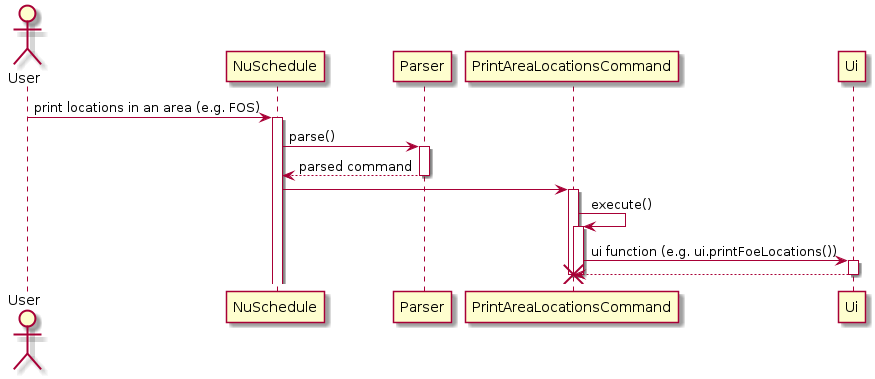

The diagram above was rendered by PlantUML. Its source (embedded in the PNG):
@startuml
actor User

User -> NuSchedule: print locations in an area (e.g. FOS)
Activate NuSchedule
NuSchedule -> Parser: parse()
Activate Parser
Parser --> NuSchedule: parsed command
deactivate Parser

NuSchedule -> PrintAreaLocationsCommand
activate PrintAreaLocationsCommand
PrintAreaLocationsCommand -> PrintAreaLocationsCommand: execute()
activate PrintAreaLocationsCommand
PrintAreaLocationsCommand -> Ui:ui function (e.g. ui.printFoeLocations())
activate Ui
Ui --> PrintAreaLocationsCommand
deactivate Ui
deactivate PrintAreaLocationsCommand
deactivate PrintAreaLocationsCommand
destroy PrintAreaLocationsCommand
@enduml